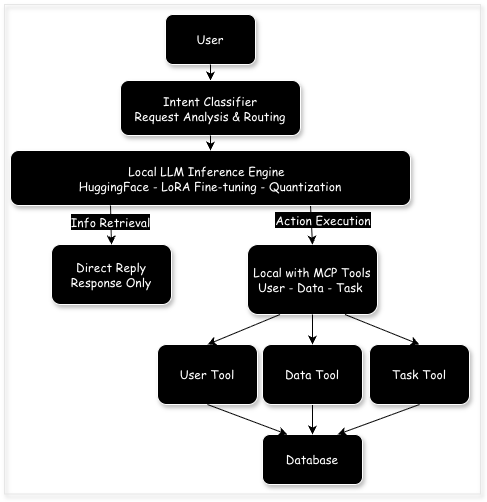

The diagram above was exported from draw.io. Its source (the exported page's mxGraphModel, read from the mxfile embedded in the PNG):
<mxGraphModel dx="931" dy="1836" grid="1" gridSize="10" guides="1" tooltips="1" connect="1" arrows="1" fold="1" page="1" pageScale="1" pageWidth="827" pageHeight="1169" math="0" shadow="0">
  <root>
    <mxCell id="0" />
    <mxCell id="1" parent="0" />
    <mxCell id="pBSA6Te7Ja4A5POko-Ul-1" parent="1" style="rounded=0;whiteSpace=wrap;html=1;fillColor=none;strokeColor=#E6E6E6;shadow=1;" value="" vertex="1">
      <mxGeometry height="489.5" width="476" x="367" y="-60" as="geometry" />
    </mxCell>
    <mxCell id="MGgGTo2vdV0bBBWriklH-1" parent="1" style="rounded=1;whiteSpace=wrap;html=1;fontFamily=Comic Sans MS;labelBackgroundColor=light-dark(#000000,#333333);fontColor=#FFFFFF;fillColor=light-dark(#000000,#333333);strokeColor=#FFFFFF;shadow=1;" value="&lt;font&gt;User&lt;/font&gt;" vertex="1">
      <mxGeometry height="50" width="90" x="528" y="-50" as="geometry" />
    </mxCell>
    <mxCell id="MGgGTo2vdV0bBBWriklH-2" parent="1" style="rounded=1;whiteSpace=wrap;html=1;fontFamily=Comic Sans MS;labelBackgroundColor=light-dark(#000000,#333333);fontColor=#FFFFFF;fillColor=light-dark(#000000,#333333);strokeColor=#FFFFFF;shadow=1;" value="Local with MCP Tools&lt;br&gt;User - Data - Task&amp;nbsp;" vertex="1">
      <mxGeometry height="70" width="130" x="610" y="180" as="geometry" />
    </mxCell>
    <mxCell id="MGgGTo2vdV0bBBWriklH-4" parent="1" style="rounded=1;whiteSpace=wrap;html=1;fontFamily=Comic Sans MS;labelBackgroundColor=light-dark(#000000,#333333);fontColor=#FFFFFF;fillColor=light-dark(#000000,#333333);strokeColor=#FFFFFF;shadow=1;" value="User Tool" vertex="1">
      <mxGeometry height="60" width="100" x="520" y="280" as="geometry" />
    </mxCell>
    <mxCell id="MGgGTo2vdV0bBBWriklH-6" edge="1" parent="1" source="UHTCGA1JMTCL48Hu5qjN-1" style="endArrow=classic;html=1;rounded=0;entryX=0.5;entryY=0;entryDx=0;entryDy=0;exitX=0.75;exitY=1;exitDx=0;exitDy=0;" target="MGgGTo2vdV0bBBWriklH-2" value="">
      <mxGeometry height="50" relative="1" width="50" as="geometry">
        <mxPoint x="640" y="160" as="sourcePoint" />
        <mxPoint x="510" y="190" as="targetPoint" />
      </mxGeometry>
    </mxCell>
    <mxCell id="MGgGTo2vdV0bBBWriklH-7" edge="1" parent="1" source="MGgGTo2vdV0bBBWriklH-2" style="endArrow=classic;html=1;rounded=0;exitX=0.25;exitY=1;exitDx=0;exitDy=0;entryX=0.5;entryY=0;entryDx=0;entryDy=0;" target="MGgGTo2vdV0bBBWriklH-4" value="">
      <mxGeometry height="50" relative="1" width="50" as="geometry">
        <mxPoint x="170" y="270" as="sourcePoint" />
        <mxPoint x="170" y="310" as="targetPoint" />
      </mxGeometry>
    </mxCell>
    <mxCell id="fLFPR3EZAXjcfIjhDZi1-1" parent="1" style="rounded=1;whiteSpace=wrap;html=1;fontFamily=Comic Sans MS;labelBackgroundColor=light-dark(#000000,#333333);fontColor=#FFFFFF;fillColor=light-dark(#000000,#333333);strokeColor=#FFFFFF;shadow=1;" value="Database" vertex="1">
      <mxGeometry height="50" width="100" x="625" y="370" as="geometry" />
    </mxCell>
    <mxCell id="fLFPR3EZAXjcfIjhDZi1-2" edge="1" parent="1" source="62YoVOERu0nJNDnKkCZN-1" style="endArrow=classic;html=1;rounded=0;entryX=0.5;entryY=0;entryDx=0;entryDy=0;exitX=0.5;exitY=1;exitDx=0;exitDy=0;" target="fLFPR3EZAXjcfIjhDZi1-1" value="">
      <mxGeometry height="50" relative="1" width="50" as="geometry">
        <mxPoint x="395" y="460" as="sourcePoint" />
        <mxPoint x="445" y="410" as="targetPoint" />
      </mxGeometry>
    </mxCell>
    <mxCell id="62YoVOERu0nJNDnKkCZN-1" parent="1" style="rounded=1;whiteSpace=wrap;html=1;fontFamily=Comic Sans MS;labelBackgroundColor=light-dark(#000000,#333333);fontColor=#FFFFFF;fillColor=light-dark(#000000,#333333);strokeColor=#FFFFFF;shadow=1;" value="Data Tool" vertex="1">
      <mxGeometry height="60" width="100" x="625" y="280" as="geometry" />
    </mxCell>
    <mxCell id="62YoVOERu0nJNDnKkCZN-2" parent="1" style="rounded=1;whiteSpace=wrap;html=1;fontFamily=Comic Sans MS;labelBackgroundColor=light-dark(#000000,#333333);fontColor=#FFFFFF;fillColor=light-dark(#000000,#333333);strokeColor=#FFFFFF;shadow=1;" value="Task Tool" vertex="1">
      <mxGeometry height="60" width="100" x="732" y="280" as="geometry" />
    </mxCell>
    <mxCell id="62YoVOERu0nJNDnKkCZN-4" edge="1" parent="1" source="MGgGTo2vdV0bBBWriklH-2" style="endArrow=classic;html=1;rounded=0;entryX=0.5;entryY=0;entryDx=0;entryDy=0;exitX=0.5;exitY=1;exitDx=0;exitDy=0;" target="62YoVOERu0nJNDnKkCZN-1" value="">
      <mxGeometry height="50" relative="1" width="50" as="geometry">
        <mxPoint x="480" y="370" as="sourcePoint" />
        <mxPoint x="530" y="320" as="targetPoint" />
      </mxGeometry>
    </mxCell>
    <mxCell id="62YoVOERu0nJNDnKkCZN-5" edge="1" parent="1" source="MGgGTo2vdV0bBBWriklH-2" style="endArrow=classic;html=1;rounded=0;entryX=0.5;entryY=0;entryDx=0;entryDy=0;exitX=0.75;exitY=1;exitDx=0;exitDy=0;" target="62YoVOERu0nJNDnKkCZN-2" value="">
      <mxGeometry height="50" relative="1" width="50" as="geometry">
        <mxPoint x="720" y="250" as="sourcePoint" />
        <mxPoint x="735" y="280" as="targetPoint" />
      </mxGeometry>
    </mxCell>
    <mxCell id="UHTCGA1JMTCL48Hu5qjN-1" parent="1" style="rounded=1;whiteSpace=wrap;html=1;fontFamily=Comic Sans MS;labelBackgroundColor=light-dark(#000000,#333333);fontColor=#FFFFFF;fillColor=light-dark(#000000,#333333);strokeColor=#FFFFFF;shadow=1;" value="&lt;font&gt;Local LLM Inference Engine&amp;nbsp;&amp;nbsp;&lt;br&gt;HuggingFace - LoRA Fine-tuning - Quantization&lt;/font&gt;" vertex="1">
      <mxGeometry height="55" width="400" x="373" y="86" as="geometry" />
    </mxCell>
    <mxCell id="UHTCGA1JMTCL48Hu5qjN-2" edge="1" parent="1" source="MGgGTo2vdV0bBBWriklH-4" style="endArrow=classic;html=1;rounded=0;entryX=0.25;entryY=0;entryDx=0;entryDy=0;exitX=0.5;exitY=1;exitDx=0;exitDy=0;" target="fLFPR3EZAXjcfIjhDZi1-1" value="">
      <mxGeometry height="50" relative="1" width="50" as="geometry">
        <mxPoint x="365" y="280" as="sourcePoint" />
        <mxPoint x="415" y="230" as="targetPoint" />
      </mxGeometry>
    </mxCell>
    <mxCell id="UHTCGA1JMTCL48Hu5qjN-3" edge="1" parent="1" source="62YoVOERu0nJNDnKkCZN-2" style="endArrow=classic;html=1;rounded=0;entryX=0.75;entryY=0;entryDx=0;entryDy=0;exitX=0.5;exitY=1;exitDx=0;exitDy=0;" target="fLFPR3EZAXjcfIjhDZi1-1" value="">
      <mxGeometry height="50" relative="1" width="50" as="geometry">
        <mxPoint x="365" y="280" as="sourcePoint" />
        <mxPoint x="415" y="230" as="targetPoint" />
      </mxGeometry>
    </mxCell>
    <mxCell id="UHTCGA1JMTCL48Hu5qjN-4" parent="1" style="text;html=1;whiteSpace=wrap;strokeColor=none;fillColor=none;align=center;verticalAlign=middle;rounded=0;" value="&lt;font face=&quot;Comic Sans MS&quot; style=&quot;color: rgb(255, 255, 255); background-color: light-dark(rgb(0, 0, 0), rgb(51, 51, 51));&quot;&gt;Action Execution&lt;/font&gt;" vertex="1">
      <mxGeometry height="30" width="108" x="632" y="141" as="geometry" />
    </mxCell>
    <mxCell id="UHTCGA1JMTCL48Hu5qjN-5" parent="1" style="rounded=1;whiteSpace=wrap;html=1;fontFamily=Comic Sans MS;labelBackgroundColor=light-dark(#000000,#333333);fontColor=#FFFFFF;fillColor=light-dark(#000000,#333333);strokeColor=#FFFFFF;shadow=1;" value="Direct Reply&lt;br&gt;Response Only" vertex="1">
      <mxGeometry height="60" width="120" x="414" y="180" as="geometry" />
    </mxCell>
    <mxCell id="UHTCGA1JMTCL48Hu5qjN-6" edge="1" parent="1" source="UHTCGA1JMTCL48Hu5qjN-1" style="endArrow=classic;html=1;rounded=0;entryX=0.5;entryY=0;entryDx=0;entryDy=0;exitX=0.25;exitY=1;exitDx=0;exitDy=0;" target="UHTCGA1JMTCL48Hu5qjN-5" value="">
      <mxGeometry height="50" relative="1" width="50" as="geometry">
        <mxPoint x="469" y="110" as="sourcePoint" />
        <mxPoint x="431" y="180" as="targetPoint" />
      </mxGeometry>
    </mxCell>
    <mxCell id="UHTCGA1JMTCL48Hu5qjN-7" connectable="0" parent="UHTCGA1JMTCL48Hu5qjN-6" style="edgeLabel;html=1;align=center;verticalAlign=middle;resizable=0;points=[];" value="&lt;font style=&quot;font-size: 12px; color: rgb(255, 255, 255); background-color: light-dark(rgb(0, 0, 0), rgb(51, 51, 51));&quot; face=&quot;Comic Sans MS&quot;&gt;Info Retrieval&lt;/font&gt;" vertex="1">
      <mxGeometry relative="1" x="-0.2292" y="-1" as="geometry">
        <mxPoint y="1" as="offset" />
      </mxGeometry>
    </mxCell>
    <mxCell id="UHTCGA1JMTCL48Hu5qjN-8" edge="1" parent="1" source="MGgGTo2vdV0bBBWriklH-1" style="endArrow=classic;html=1;rounded=0;entryX=0.5;entryY=0;entryDx=0;entryDy=0;exitX=0.5;exitY=1;exitDx=0;exitDy=0;" target="z1CzFn5kH_k3ViWsIl_h-1" value="">
      <mxGeometry height="50" relative="1" width="50" as="geometry">
        <mxPoint x="440" y="280" as="sourcePoint" />
        <mxPoint x="490" y="230" as="targetPoint" />
      </mxGeometry>
    </mxCell>
    <mxCell id="z1CzFn5kH_k3ViWsIl_h-1" parent="1" style="rounded=1;whiteSpace=wrap;html=1;fontFamily=Comic Sans MS;labelBackgroundColor=light-dark(#000000,#333333);fontColor=#FFFFFF;fillColor=light-dark(#000000,#333333);strokeColor=#FFFFFF;shadow=1;" value="&lt;font&gt;Intent Classifier&lt;br&gt;Request Analysis &amp;amp; Routing&lt;/font&gt;" vertex="1">
      <mxGeometry height="55" width="180" x="483" y="16" as="geometry" />
    </mxCell>
    <mxCell id="z1CzFn5kH_k3ViWsIl_h-2" edge="1" parent="1" source="z1CzFn5kH_k3ViWsIl_h-1" style="endArrow=classic;html=1;rounded=0;entryX=0.5;entryY=0;entryDx=0;entryDy=0;exitX=0.5;exitY=1;exitDx=0;exitDy=0;" target="UHTCGA1JMTCL48Hu5qjN-1" value="">
      <mxGeometry height="50" relative="1" width="50" as="geometry">
        <mxPoint x="610" y="250" as="sourcePoint" />
        <mxPoint x="660" y="200" as="targetPoint" />
      </mxGeometry>
    </mxCell>
  </root>
</mxGraphModel>